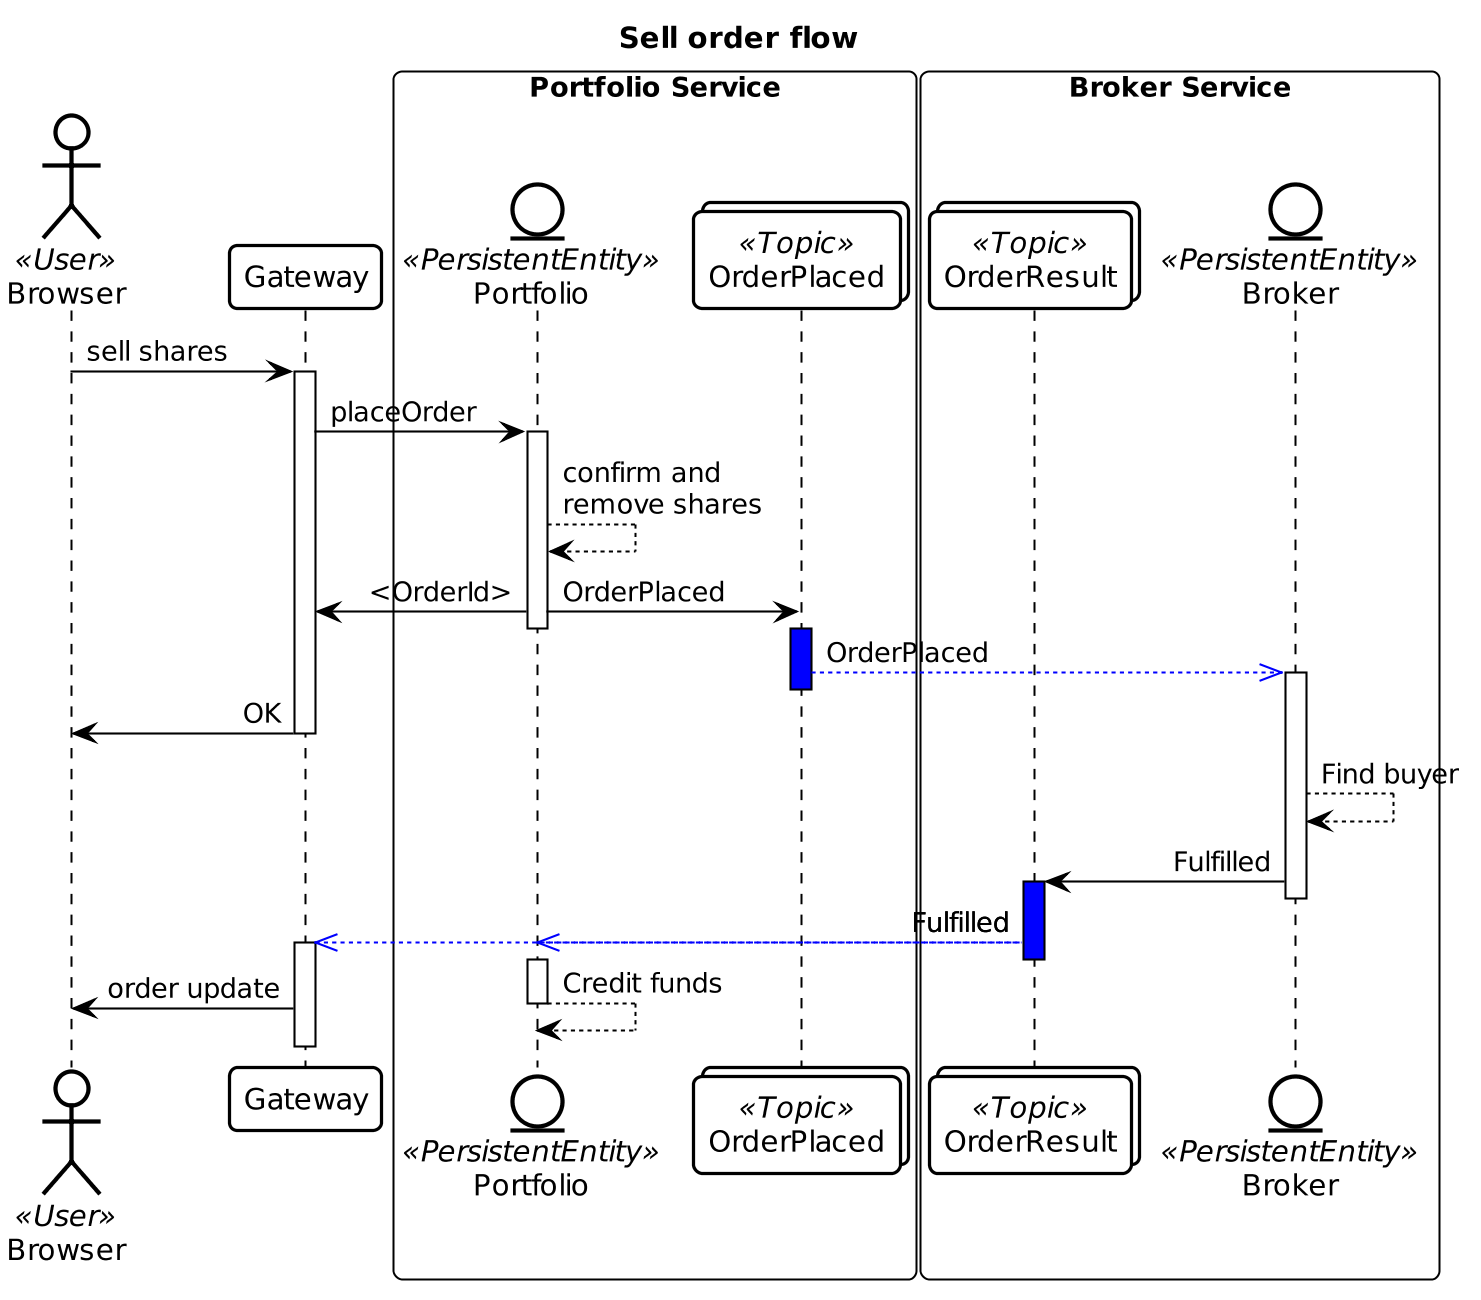

The diagram above was rendered by PlantUML. Its source (embedded in the PNG):
@startuml
!pragma teoz true
skinparam SequenceMessageAlign direction
title Sell order flow
actor Browser <<User>> order 1
participant Gateway order 2
entity Portfolio <<PersistentEntity>> order 3
collections OrderPlaced  <<Topic>> order 4
collections OrderResult <<Topic>> order 5
entity Broker <<PersistentEntity>> order 6
box "Portfolio Service"
  participant Portfolio
  participant OrderPlaced
end box
box "Broker Service"
  participant Broker
  participant OrderResult
end box
Browser -> Gateway: sell shares
activate Gateway
Gateway -> Portfolio: placeOrder
activate Portfolio
Portfolio --> Portfolio : confirm and\nremove shares
Portfolio -> OrderPlaced: OrderPlaced
& Portfolio -> Gateway: <OrderId>
deactivate Portfolio
activate OrderPlaced #blue
OrderPlaced -[#blue]->> Broker: OrderPlaced
activate Broker
deactivate OrderPlaced
Gateway -> Browser: OK
deactivate Gateway
Broker --> Broker: Find buyer
Broker -> OrderResult: Fulfilled
activate OrderResult #blue
deactivate Broker
OrderResult -[#blue]->> Portfolio: Fulfilled
& OrderResult -[#blue]->> Gateway: Fulfilled
activate Gateway
activate Portfolio
deactivate OrderResult
Gateway -> Browser: order update
& Portfolio --> Portfolio: Credit funds
deactivate Portfolio
deactivate Gateway




skinparam {
}




skinparam {

    DPI 200
    Shadowing false
    DefaultFontName Roboto Condensed
    DefaultMonospacedFontName Inconsolata
    DefaultFontColor #000


    ArrowColor #000
    ActivityBorderColor #000
    ActivityDiamondBorderColor #000
    ActorBorderColor #000
    AgentBorderColor #000
    ArtifactBorderColor #000
    BoundaryBorderColor #000
    ClassBorderColor #000
    CloudBorderColor #000
    CollectionsBorderColor #000
    ComponentBorderColor #000
    ControlBorderColor #000
    DatabaseBorderColor #000
    EntityBorderColor #000
    FileBorderColor #000
    FolderBorderColor #000
    FrameBorderColor #000
    InterfaceBorderColor #000
    LegendBorderColor #000
    NodeBorderColor #000
    NoteBorderColor #000
    ObjectBorderColor #000
    PackageBorderColor #000
    ParticipantBorderColor #000
    PartitionBorderColor #000
    QueueBorderColor #000
    RectangleBorderColor #000
    SequenceBoxBorderColor #000
    SequenceDividerBorderColor #000
    SequenceGroupBorderColor #000
    SequenceLifeLineBorderColor #000
    SequenceReferenceBorderColor #000
    StackBorderColor #000
    StateBorderColor #000
    StorageBorderColor #000
    SwimlaneBorderColor #000
    UsecaseBorderColor #000


    ActivityBackgroundColor #FFF
    ActivityDiamondBackgroundColor #FFF
    ActorBackgroundColor #FFF
    AgentBackgroundColor #FFF
    ArtifactBackgroundColor #FFF
    BackgroundColor #FFF
    BoundaryBackgroundColor #FFF
    ClassBackgroundColor #FFF
    ClassHeaderBackgroundColor #FFF
    CloudBackgroundColor #FFF
    CollectionsBackgroundColor #FFF
    ComponentBackgroundColor #FFF
    ControlBackgroundColor #FFF
    DatabaseBackgroundColor #FFF
    EntityBackgroundColor #FFF
    FileBackgroundColor #FFF
    FolderBackgroundColor #FFF
    FrameBackgroundColor #FFF
    IconPackageBackgroundColor #FFF
    IconPrivateBackgroundColor #FFF
    IconProtectedBackgroundColor #FFF
    IconPublicBackgroundColor #FFF
    InterfaceBackgroundColor #FFF
    LegendBackgroundColor #FFF
    NodeBackgroundColor #FFF
    NoteBackgroundColor #FFF
    ObjectBackgroundColor #FFF
    PackageBackgroundColor #FFF
    ParticipantBackgroundColor #FFF
    PartitionBackgroundColor #FFF
    QueueBackgroundColor #FFF
    RectangleBackgroundColor #FFF
    SequenceBoxBackgroundColor #FFF
    SequenceDividerBackgroundColor #FFF
    SequenceGroupBackgroundColor #FFF
    SequenceGroupBodyBackgroundColor #FFF
    SequenceLifeLineBackgroundColor #FFF
    SequenceReferenceBackgroundColor #FFF
    SequenceReferenceHeaderBackgroundColor #FFF
    StackBackgroundColor #FFF
    StateBackgroundColor #FFF
    StereotypeABackgroundColor #FFF
    StereotypeCBackgroundColor #FFF
    StereotypeEBackgroundColor #FFF
    StereotypeIBackgroundColor #FFF
    StereotypeNBackgroundColor #FFF
    StorageBackgroundColor #FFF
    TitleBackgroundColor #FFF
    UsecaseBackgroundColor #FFF




    roundcorner 8

    NoteFontName Roboto Condensed
    NoteFontStyle Italic

}
@enduml